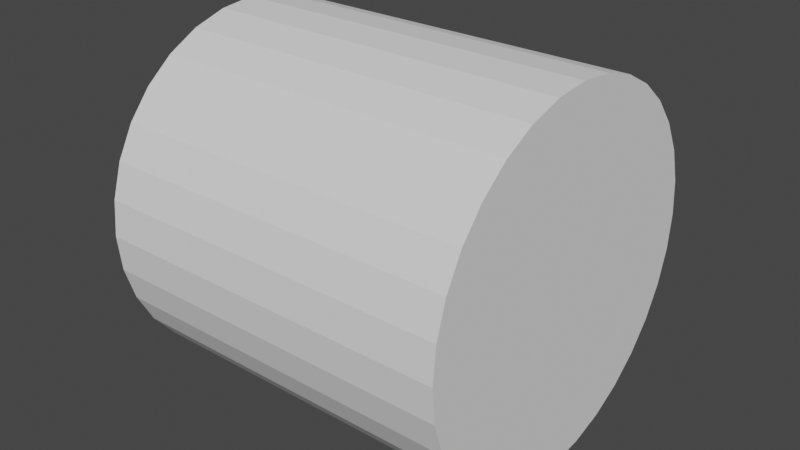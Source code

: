 # Source: ViewBlocker.blend  (saved by Blender 2.92.15; exported with 4.5.12 LTS)
import bpy
from mathutils import Matrix  # noqa: F401  (used for matrix-valued properties, if any)

bpy.ops.wm.read_factory_settings(use_empty=True)
scene = bpy.context.scene
scene.name = 'Scene'

# ---- collections
col_collection = bpy.data.collections.new('Collection'); scene.collection.children.link(col_collection)

# ---- world
world_world = bpy.data.worlds.new('World'); scene.world = world_world
world_world.use_nodes = True; world_world.node_tree.nodes.clear()
_N = world_world.node_tree.nodes; _L = world_world.node_tree.links
n0 = _N.new('ShaderNodeOutputWorld'); n0.name = 'World Output'; n0.location = (300, 300)
n1 = _N.new('ShaderNodeBackground'); n1.name = 'Background'; n1.location = (10, 300)
n1.inputs[0].default_value = (0.05088, 0.05088, 0.05088, 1.0)
_L.new(n1.outputs[0], n0.inputs[0])
n0.is_active_output = True
world_world.color = (0.05088, 0.05088, 0.05088)
world_world.use_sun_shadow = False
world_world.sun_shadow_jitter_overblur = 0.0

# ---- meshes
me_cylinder = bpy.data.meshes.new('Cylinder')
me_cylinder.from_pydata([(0.0, 1.0, -1.0), (0.0, 1.0, 1.0), (0.1951, 0.9808, -1.0), (0.1951, 0.9808, 1.0), (0.3827, 0.9239, -1.0), (0.3827, 0.9239, 1.0), (0.5556, 0.8315, -1.0), (0.5556, 0.8315, 1.0), (0.7071, 0.7071, -1.0), (0.7071, 0.7071, 1.0), (0.8315, 0.5556, -1.0), (0.8315, 0.5556, 1.0), (0.9239, 0.3827, -1.0), (0.9239, 0.3827, 1.0), (0.9808, 0.1951, -1.0), (0.9808, 0.1951, 1.0), (1.0, 7.55e-08, -1.0), (1.0, 7.55e-08, 1.0), (0.9808, -0.1951, -1.0), (0.9808, -0.1951, 1.0), (0.9239, -0.3827, -1.0), (0.9239, -0.3827, 1.0), (0.8315, -0.5556, -1.0), (0.8315, -0.5556, 1.0), (0.7071, -0.7071, -1.0), (0.7071, -0.7071, 1.0), (0.5556, -0.8315, -1.0), (0.5556, -0.8315, 1.0), (0.3827, -0.9239, -1.0), (0.3827, -0.9239, 1.0), (0.1951, -0.9808, -1.0), (0.1951, -0.9808, 1.0), (-3.258e-07, -1.0, -1.0), (-3.258e-07, -1.0, 1.0), (-0.1951, -0.9808, -1.0), (-0.1951, -0.9808, 1.0), (-0.3827, -0.9239, -1.0), (-0.3827, -0.9239, 1.0), (-0.5556, -0.8315, -1.0), (-0.5556, -0.8315, 1.0), (-0.7071, -0.7071, -1.0), (-0.7071, -0.7071, 1.0), (-0.8315, -0.5556, -1.0), (-0.8315, -0.5556, 1.0), (-0.9239, -0.3827, -1.0), (-0.9239, -0.3827, 1.0), (-0.9808, -0.1951, -1.0), (-0.9808, -0.1951, 1.0), (-1.0, 9.656e-07, -1.0), (-1.0, 9.656e-07, 1.0), (-0.9808, 0.1951, -1.0), (-0.9808, 0.1951, 1.0), (-0.9239, 0.3827, -1.0), (-0.9239, 0.3827, 1.0), (-0.8315, 0.5556, -1.0), (-0.8315, 0.5556, 1.0), (-0.7071, 0.7071, -1.0), (-0.7071, 0.7071, 1.0), (-0.5556, 0.8315, -1.0), (-0.5556, 0.8315, 1.0), (-0.3827, 0.9239, -1.0), (-0.3827, 0.9239, 1.0), (-0.1951, 0.9808, -1.0), (-0.1951, 0.9808, 1.0)], [], [(0, 2, 3, 1), (2, 4, 5, 3), (4, 6, 7, 5), (6, 8, 9, 7), (8, 10, 11, 9), (10, 12, 13, 11), (12, 14, 15, 13), (14, 16, 17, 15), (16, 18, 19, 17), (18, 20, 21, 19), (20, 22, 23, 21), (22, 24, 25, 23), (24, 26, 27, 25), (26, 28, 29, 27), (28, 30, 31, 29), (30, 32, 33, 31), (32, 34, 35, 33), (34, 36, 37, 35), (36, 38, 39, 37), (38, 40, 41, 39), (40, 42, 43, 41), (42, 44, 45, 43), (44, 46, 47, 45), (46, 48, 49, 47), (48, 50, 51, 49), (50, 52, 53, 51), (52, 54, 55, 53), (54, 56, 57, 55), (56, 58, 59, 57), (58, 60, 61, 59), (3, 5, 7, 9, 11, 13, 15, 17, 19, 21, 23, 25, 27, 29, 31, 33, 35, 37, 39, 41, 43, 45, 47, 49, 51, 53, 55, 57, 59, 61, 63, 1), (60, 62, 63, 61), (62, 0, 1, 63)])
_uv = me_cylinder.uv_layers.new(name='UVMap')
_uv.uv.foreach_set('vector', [0.8189, 0.1122, 0.8884, 0.1818, 0.6586, 0.3713, 0.6302, 0.3429, 0.8884, 0.1818, 0.943, 0.2636, 0.6808, 0.4046, 0.6586, 0.3713, 0.943, 0.2636, 0.9807, 0.3546, 0.696, 0.4416, 0.6808, 0.4046, 0.9807, 0.3546, 0.9999, 0.4512, 0.7037, 0.4808, 0.696, 0.4416, 0.9999, 0.4512, 0.9999, 0.5497, 0.7034, 0.5207, 0.7037, 0.4808, 0.9999, 0.5497, 0.9807, 0.6464, 0.6955, 0.5598, 0.7034, 0.5207, 0.9807, 0.6464, 0.943, 0.7374, 0.6802, 0.5966, 0.6955, 0.5598, 0.943, 0.7374, 0.8883, 0.8194, 0.6582, 0.6299, 0.6802, 0.5966, 0.8883, 0.8194, 0.8184, 0.8888, 0.6299, 0.6589, 0.6582, 0.6299, 0.8184, 0.8888, 0.7364, 0.9434, 0.5964, 0.6814, 0.6299, 0.6589, 0.7364, 0.9434, 0.6453, 0.9809, 0.5593, 0.6968, 0.5964, 0.6814, 0.6453, 0.9809, 0.5486, 0.9999, 0.5198, 0.7044, 0.5593, 0.6968, 0.5486, 0.9999, 0.4501, 0.9996, 0.4797, 0.704, 0.5198, 0.7044, 0.4501, 0.9996, 0.3536, 0.9802, 0.4403, 0.6956, 0.4797, 0.704, 0.3536, 0.9802, 0.2627, 0.9424, 0.4034, 0.6795, 0.4403, 0.6956, 0.2627, 0.9424, 0.181, 0.8877, 0.3701, 0.6563, 0.4034, 0.6795, 0.181, 0.8877, 0.1116, 0.8181, 0.3416, 0.6276, 0.3701, 0.6563, 0.1116, 0.8181, 0.05696, 0.7363, 0.3191, 0.594, 0.3416, 0.6276, 0.05696, 0.7363, 0.01933, 0.6454, 0.3039, 0.557, 0.3191, 0.594, 0.01933, 0.6454, 0.0001146, 0.5488, 0.296, 0.5177, 0.3039, 0.557, 0.0001146, 0.5488, 9.998e-05, 0.4503, 0.2962, 0.4778, 0.296, 0.5177, 9.998e-05, 0.4503, 0.0193, 0.3536, 0.3039, 0.4388, 0.2962, 0.4778, 0.0193, 0.3536, 0.057, 0.2626, 0.319, 0.4019, 0.3039, 0.4388, 0.057, 0.2626, 0.1117, 0.1806, 0.341, 0.3686, 0.319, 0.4019, 0.1117, 0.1806, 0.1816, 0.1111, 0.3692, 0.34, 0.341, 0.3686, 0.1816, 0.1111, 0.2637, 0.05655, 0.4026, 0.3178, 0.3692, 0.34, 0.2637, 0.05655, 0.3548, 0.01909, 0.4399, 0.3028, 0.4026, 0.3178, 0.3548, 0.01909, 0.4514, 9.998e-05, 0.4795, 0.2956, 0.4399, 0.3028, 0.4514, 9.998e-05, 0.5498, 0.0002977, 0.5199, 0.2958, 0.4795, 0.2956, 0.5498, 0.0002977, 0.6463, 0.01966, 0.5595, 0.304, 0.5199, 0.2958, 0.6586, 0.3713, 0.6808, 0.4046, 0.696, 0.4416, 0.7037, 0.4808, 0.7034, 0.5207, 0.6955, 0.5598, 0.6802, 0.5966, 0.6582, 0.6299, 0.6299, 0.6589, 0.5964, 0.6814, 0.5593, 0.6968, 0.5198, 0.7044, 0.4797, 0.704, 0.4403, 0.6956, 0.4034, 0.6795, 0.3701, 0.6563, 0.3416, 0.6276, 0.3191, 0.594, 0.3039, 0.557, 0.296, 0.5177, 0.2962, 0.4778, 0.3039, 0.4388, 0.319, 0.4019, 0.341, 0.3686, 0.3692, 0.34, 0.4026, 0.3178, 0.4399, 0.3028, 0.4795, 0.2956, 0.5199, 0.2958, 0.5595, 0.304, 0.5968, 0.3199, 0.6302, 0.3429, 0.6463, 0.01966, 0.7372, 0.05745, 0.5968, 0.3199, 0.5595, 0.304, 0.7372, 0.05745, 0.8189, 0.1122, 0.6302, 0.3429, 0.5968, 0.3199])
me_cylinder.use_remesh_fix_poles = True
me_cylinder.use_remesh_preserve_attributes = False
me_cylinder.use_mirror_vertex_groups = False
me_cylinder.update()

# ---- objects
ob_viewblocker = bpy.data.objects.new('ViewBlocker', me_cylinder)

# ---- transforms, parenting, visibility, modifiers, constraints
ob_viewblocker.location = (1.0, 0.0, 0.0)
ob_viewblocker.rotation_euler = (0.0, 1.571, 0.0)
ob_viewblocker.lineart.crease_threshold = 0.0

# ---- collection membership
col_collection.objects.link(ob_viewblocker)

# ---- scene / render settings (as saved in the file)
scene.frame_start = 1; scene.frame_end = 250; scene.frame_set(1)
scene.render.engine = 'BLENDER_EEVEE_NEXT'
scene.cycles.use_denoising = False
scene.cycles.samples = 128
scene.cycles.sampling_pattern = 'TABULATED_SOBOL'
scene.cycles.use_adaptive_sampling = False
scene.cycles.use_light_tree = False
scene.view_settings.view_transform = 'Filmic'
bpy.context.view_layer.update()

# ---- added for rendering (the .blend has no active camera and no usable light): camera, sun
cam_auto = bpy.data.cameras.new('AutoCamera')
cam_auto.lens = 50.0
cam_auto.sensor_width = 36.0
cam_auto.clip_end = 1000.0
ob_auto_camera = bpy.data.objects.new('AutoCamera', cam_auto)
scene.collection.objects.link(ob_auto_camera)
ob_auto_camera.location = (4.20507, -3.84609, 2.56406)
ob_auto_camera.rotation_euler = (1.09748, -7.21219e-08, 0.694738)
scene.camera = ob_auto_camera
light_auto_sun = bpy.data.lights.new('AutoSun', 'SUN')
light_auto_sun.energy = 3.0
light_auto_sun.angle = 0.0523599
ob_auto_sun = bpy.data.objects.new('AutoSun', light_auto_sun)
scene.collection.objects.link(ob_auto_sun)
ob_auto_sun.rotation_euler = (0.872665, 0.174533, 0.523599)
bpy.context.view_layer.update()
